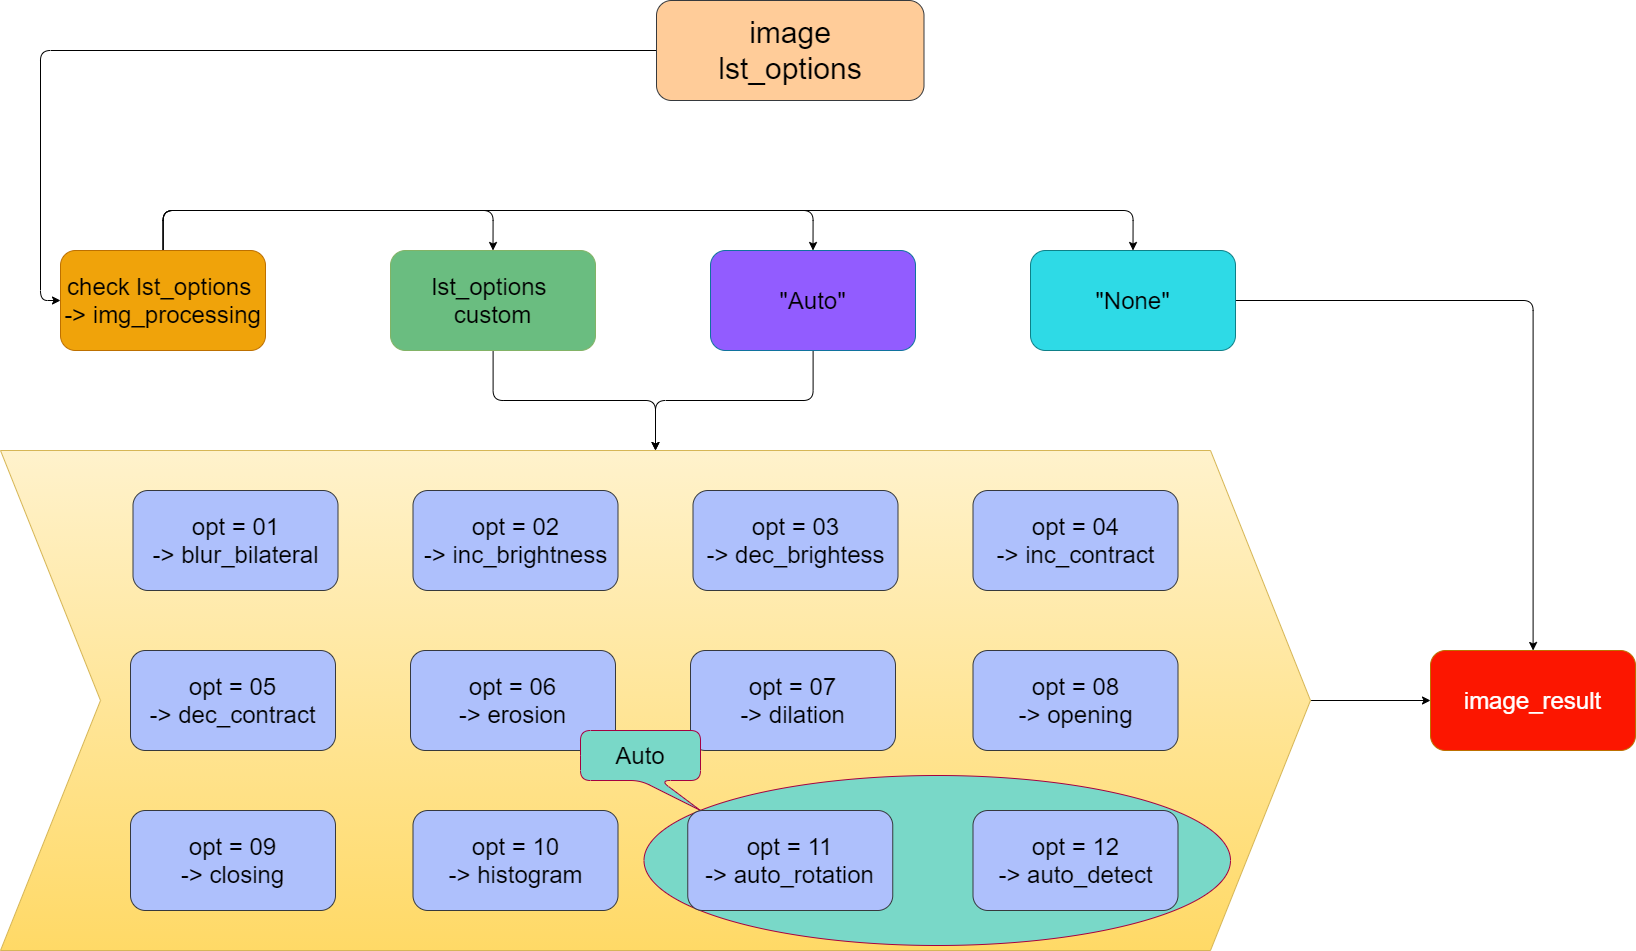

The diagram above was exported from draw.io. Its source (the exported page's mxGraphModel, read from the mxfile embedded in the PNG):
<mxGraphModel dx="1384" dy="858" grid="1" gridSize="10" guides="1" tooltips="1" connect="1" arrows="1" fold="1" page="1" pageScale="1" pageWidth="1920" pageHeight="1200" background="#FFFFFF" math="0" shadow="1">
  <root>
    <mxCell id="0" />
    <mxCell id="1" parent="0" />
    <mxCell id="49" style="edgeStyle=orthogonalEdgeStyle;rounded=1;orthogonalLoop=1;jettySize=auto;html=1;entryX=0;entryY=0.5;entryDx=0;entryDy=0;fontStyle=0;shadow=0;fontSize=24;" parent="1" source="30" target="36" edge="1">
      <mxGeometry relative="1" as="geometry" />
    </mxCell>
    <mxCell id="30" value="" style="shape=step;perimeter=stepPerimeter;whiteSpace=wrap;html=1;fixedSize=1;size=100;fillColor=#fff2cc;strokeColor=#d6b656;gradientColor=#ffd966;fontStyle=0;shadow=0;fontSize=24;" parent="1" vertex="1">
      <mxGeometry x="170" y="520" width="1310" height="500" as="geometry" />
    </mxCell>
    <mxCell id="38" style="edgeStyle=orthogonalEdgeStyle;rounded=1;orthogonalLoop=1;jettySize=auto;html=1;entryX=0.5;entryY=0;entryDx=0;entryDy=0;fontStyle=0;shadow=0;fontSize=24;" parent="1" source="3" target="17" edge="1">
      <mxGeometry relative="1" as="geometry">
        <Array as="points">
          <mxPoint x="333" y="280" />
          <mxPoint x="663" y="280" />
        </Array>
      </mxGeometry>
    </mxCell>
    <mxCell id="40" style="edgeStyle=orthogonalEdgeStyle;rounded=1;orthogonalLoop=1;jettySize=auto;html=1;entryX=0.5;entryY=0;entryDx=0;entryDy=0;fontStyle=0;shadow=0;fontSize=24;" parent="1" source="3" target="18" edge="1">
      <mxGeometry relative="1" as="geometry">
        <Array as="points">
          <mxPoint x="333" y="280" />
          <mxPoint x="983" y="280" />
        </Array>
      </mxGeometry>
    </mxCell>
    <mxCell id="42" style="edgeStyle=orthogonalEdgeStyle;rounded=1;orthogonalLoop=1;jettySize=auto;html=1;entryX=0.5;entryY=0;entryDx=0;entryDy=0;fontStyle=0;shadow=0;fontSize=24;" parent="1" source="3" target="19" edge="1">
      <mxGeometry relative="1" as="geometry">
        <Array as="points">
          <mxPoint x="333" y="280" />
          <mxPoint x="1303" y="280" />
        </Array>
      </mxGeometry>
    </mxCell>
    <mxCell id="3" value="&lt;div style=&quot;font-size: 24px;&quot;&gt;&lt;span style=&quot;font-size: 24px;&quot;&gt;check lst_options&amp;nbsp;&lt;/span&gt;&lt;/div&gt;&lt;div style=&quot;font-size: 24px;&quot;&gt;&lt;span style=&quot;font-size: 24px;&quot;&gt;-&amp;gt;&amp;nbsp;&lt;/span&gt;&lt;span style=&quot;font-size: 24px;&quot;&gt;img_processing&lt;/span&gt;&lt;/div&gt;" style="whiteSpace=wrap;html=1;rounded=1;align=center;fillColor=#f0a30a;strokeColor=#BD7000;fontStyle=0;shadow=0;fontSize=24;fontColor=#000000;" parent="1" vertex="1">
      <mxGeometry x="230" y="320" width="205" height="100" as="geometry" />
    </mxCell>
    <mxCell id="41" style="edgeStyle=orthogonalEdgeStyle;rounded=1;orthogonalLoop=1;jettySize=auto;html=1;entryX=0;entryY=0.5;entryDx=0;entryDy=0;fontStyle=0;shadow=0;fontSize=24;" parent="1" source="6" target="3" edge="1">
      <mxGeometry relative="1" as="geometry" />
    </mxCell>
    <mxCell id="6" value="&lt;div style=&quot;font-size: 30px&quot;&gt;&lt;font style=&quot;font-size: 30px&quot;&gt;image&lt;/font&gt;&lt;/div&gt;&lt;div style=&quot;font-size: 30px&quot;&gt;&lt;font style=&quot;font-size: 30px&quot;&gt;lst_options&lt;/font&gt;&lt;/div&gt;" style="whiteSpace=wrap;html=1;rounded=1;align=center;fontStyle=0;shadow=0;fontSize=30;strokeColor=#36393d;fillColor=#FFCC99;" parent="1" vertex="1">
      <mxGeometry x="826" y="70" width="267.5" height="100" as="geometry" />
    </mxCell>
    <mxCell id="14" value="&lt;div style=&quot;font-size: 24px&quot;&gt;&lt;span style=&quot;font-size: 24px&quot;&gt;opt = 10&lt;/span&gt;&lt;/div&gt;&lt;div style=&quot;font-size: 24px&quot;&gt;&lt;span style=&quot;font-size: 24px&quot;&gt;-&amp;gt; histogram&lt;/span&gt;&lt;/div&gt;" style="whiteSpace=wrap;html=1;rounded=1;align=center;strokeColor=#36393d;fontStyle=0;shadow=0;fillColor=#AEC0FC;fontSize=24;" parent="1" vertex="1">
      <mxGeometry x="582.5" y="880" width="205" height="100" as="geometry" />
    </mxCell>
    <mxCell id="47" style="edgeStyle=orthogonalEdgeStyle;rounded=1;orthogonalLoop=1;jettySize=auto;html=1;fontStyle=0;shadow=0;fontSize=24;" parent="1" source="17" target="30" edge="1">
      <mxGeometry relative="1" as="geometry" />
    </mxCell>
    <mxCell id="17" value="&lt;span style=&quot;font-size: 24px&quot;&gt;lst_options &lt;br&gt;custom&lt;/span&gt;" style="whiteSpace=wrap;html=1;rounded=1;align=center;strokeColor=#82b366;fontStyle=0;shadow=0;fontSize=24;fillColor=#6ABD80;" parent="1" vertex="1">
      <mxGeometry x="560" y="320" width="205" height="100" as="geometry" />
    </mxCell>
    <mxCell id="48" style="edgeStyle=orthogonalEdgeStyle;rounded=1;orthogonalLoop=1;jettySize=auto;html=1;fontStyle=0;shadow=0;fontSize=24;" parent="1" source="18" target="30" edge="1">
      <mxGeometry relative="1" as="geometry" />
    </mxCell>
    <mxCell id="18" value="&lt;div style=&quot;font-size: 24px;&quot;&gt;&lt;span style=&quot;font-size: 24px;&quot;&gt;&quot;Auto&quot;&lt;/span&gt;&lt;/div&gt;" style="whiteSpace=wrap;html=1;rounded=1;align=center;strokeColor=#10739e;fontStyle=0;shadow=0;fontSize=24;fillColor=#925CFF;" parent="1" vertex="1">
      <mxGeometry x="880" y="320" width="205" height="100" as="geometry" />
    </mxCell>
    <mxCell id="43" style="edgeStyle=orthogonalEdgeStyle;rounded=1;orthogonalLoop=1;jettySize=auto;html=1;fontStyle=0;shadow=0;fontSize=24;" parent="1" source="19" target="36" edge="1">
      <mxGeometry relative="1" as="geometry" />
    </mxCell>
    <mxCell id="19" value="&lt;span style=&quot;font-size: 24px&quot;&gt;&quot;None&quot;&lt;/span&gt;" style="whiteSpace=wrap;html=1;rounded=1;align=center;strokeColor=#0e8088;fontStyle=0;shadow=0;fontSize=24;fillColor=#2EDAE6;" parent="1" vertex="1">
      <mxGeometry x="1200" y="320" width="205" height="100" as="geometry" />
    </mxCell>
    <mxCell id="22" value="&lt;div style=&quot;font-size: 24px&quot;&gt;&lt;span style=&quot;font-size: 24px&quot;&gt;opt = 02&lt;/span&gt;&lt;/div&gt;&lt;div style=&quot;font-size: 24px&quot;&gt;&lt;span style=&quot;font-size: 24px&quot;&gt;-&amp;gt; inc_brightness&lt;/span&gt;&lt;/div&gt;" style="whiteSpace=wrap;html=1;rounded=1;align=center;strokeColor=#36393d;fontStyle=0;shadow=0;fillColor=#AEC0FC;fontSize=24;" parent="1" vertex="1">
      <mxGeometry x="582.5" y="560" width="205" height="100" as="geometry" />
    </mxCell>
    <mxCell id="23" value="&lt;div style=&quot;font-size: 24px&quot;&gt;&lt;span style=&quot;font-size: 24px&quot;&gt;opt = 03&lt;/span&gt;&lt;/div&gt;&lt;div style=&quot;font-size: 24px&quot;&gt;&lt;span style=&quot;font-size: 24px&quot;&gt;-&amp;gt; dec_brightess&lt;/span&gt;&lt;/div&gt;" style="whiteSpace=wrap;html=1;rounded=1;align=center;strokeColor=#36393d;fontStyle=0;shadow=0;fillColor=#AEC0FC;fontSize=24;" parent="1" vertex="1">
      <mxGeometry x="862.5" y="560" width="205" height="100" as="geometry" />
    </mxCell>
    <mxCell id="24" value="&lt;div style=&quot;font-size: 24px&quot;&gt;&lt;span style=&quot;font-size: 24px&quot;&gt;opt = 04&lt;/span&gt;&lt;/div&gt;&lt;div style=&quot;font-size: 24px&quot;&gt;&lt;span style=&quot;font-size: 24px&quot;&gt;-&amp;gt; inc_contract&lt;/span&gt;&lt;/div&gt;" style="whiteSpace=wrap;html=1;rounded=1;align=center;strokeColor=#36393d;fontStyle=0;shadow=0;fillColor=#AEC0FC;fontSize=24;" parent="1" vertex="1">
      <mxGeometry x="1142.5" y="560" width="205" height="100" as="geometry" />
    </mxCell>
    <mxCell id="31" value="&lt;div style=&quot;font-size: 24px&quot;&gt;&lt;span style=&quot;font-size: 24px&quot;&gt;opt = 05&lt;/span&gt;&lt;/div&gt;&lt;div style=&quot;font-size: 24px&quot;&gt;&lt;span style=&quot;font-size: 24px&quot;&gt;-&amp;gt; dec_contract&lt;/span&gt;&lt;/div&gt;" style="whiteSpace=wrap;html=1;rounded=1;align=center;strokeColor=#36393d;fontStyle=0;shadow=0;fillColor=#AEC0FC;fontSize=24;" parent="1" vertex="1">
      <mxGeometry x="300" y="720" width="205" height="100" as="geometry" />
    </mxCell>
    <mxCell id="32" value="&lt;div style=&quot;font-size: 24px&quot;&gt;&lt;span style=&quot;font-size: 24px&quot;&gt;opt = 06&lt;/span&gt;&lt;/div&gt;&lt;div style=&quot;font-size: 24px&quot;&gt;&lt;span style=&quot;font-size: 24px&quot;&gt;-&amp;gt; erosion&lt;/span&gt;&lt;/div&gt;" style="whiteSpace=wrap;html=1;rounded=1;align=center;strokeColor=#36393d;fontStyle=0;shadow=0;fillColor=#AEC0FC;fontSize=24;" parent="1" vertex="1">
      <mxGeometry x="580" y="720" width="205" height="100" as="geometry" />
    </mxCell>
    <mxCell id="33" value="&lt;div style=&quot;font-size: 24px&quot;&gt;&lt;span style=&quot;font-size: 24px&quot;&gt;opt = 07&lt;/span&gt;&lt;/div&gt;&lt;div style=&quot;font-size: 24px&quot;&gt;&lt;span style=&quot;font-size: 24px&quot;&gt;-&amp;gt; di&lt;/span&gt;&lt;span&gt;lation&lt;/span&gt;&lt;/div&gt;" style="whiteSpace=wrap;html=1;rounded=1;align=center;strokeColor=#36393d;fontStyle=0;shadow=0;fillColor=#AEC0FC;fontSize=24;" parent="1" vertex="1">
      <mxGeometry x="860" y="720" width="205" height="100" as="geometry" />
    </mxCell>
    <mxCell id="34" value="&lt;div style=&quot;font-size: 24px&quot;&gt;&lt;span style=&quot;font-size: 24px&quot;&gt;opt = 08&lt;/span&gt;&lt;/div&gt;&lt;div style=&quot;font-size: 24px&quot;&gt;&lt;span style=&quot;font-size: 24px&quot;&gt;-&amp;gt; opening&lt;/span&gt;&lt;/div&gt;" style="whiteSpace=wrap;html=1;rounded=1;align=center;strokeColor=#36393d;fontStyle=0;shadow=0;fillColor=#AEC0FC;fontSize=24;" parent="1" vertex="1">
      <mxGeometry x="1142.5" y="720" width="205" height="100" as="geometry" />
    </mxCell>
    <mxCell id="35" value="&lt;div style=&quot;font-size: 24px&quot;&gt;&lt;span style=&quot;font-size: 24px&quot;&gt;opt = 09&lt;/span&gt;&lt;/div&gt;&lt;div style=&quot;font-size: 24px&quot;&gt;&lt;span style=&quot;font-size: 24px&quot;&gt;-&amp;gt; closing&lt;/span&gt;&lt;/div&gt;" style="whiteSpace=wrap;html=1;rounded=1;align=center;strokeColor=#36393d;fontStyle=0;shadow=0;fillColor=#AEC0FC;fontSize=24;" parent="1" vertex="1">
      <mxGeometry x="300" y="880" width="205" height="100" as="geometry" />
    </mxCell>
    <mxCell id="36" value="&lt;span style=&quot;font-size: 24px;&quot;&gt;&lt;font color=&quot;#ffffff&quot; style=&quot;font-size: 24px;&quot;&gt;image_result&lt;/font&gt;&lt;/span&gt;" style="whiteSpace=wrap;html=1;rounded=1;align=center;strokeColor=#BD7000;fontStyle=0;shadow=0;fontColor=#000000;fillColor=#FC1600;fontSize=24;" parent="1" vertex="1">
      <mxGeometry x="1600" y="720" width="205" height="100" as="geometry" />
    </mxCell>
    <mxCell id="63" value="" style="ellipse;whiteSpace=wrap;html=1;strokeColor=#A50040;fontStyle=0;shadow=0;fontSize=24;fontColor=#ffffff;fillColor=#79D8C8;" parent="1" vertex="1">
      <mxGeometry x="813.5" y="845" width="586.5" height="170" as="geometry" />
    </mxCell>
    <mxCell id="21" value="&lt;div style=&quot;font-size: 24px&quot;&gt;&lt;span style=&quot;font-size: 24px&quot;&gt;opt = 01&lt;/span&gt;&lt;/div&gt;&lt;div style=&quot;font-size: 24px&quot;&gt;&lt;span style=&quot;font-size: 24px&quot;&gt;-&amp;gt; blur_bilateral&lt;/span&gt;&lt;/div&gt;" style="whiteSpace=wrap;html=1;rounded=1;align=center;strokeColor=#36393d;fontStyle=0;shadow=0;fillColor=#AEC0FC;fontSize=24;" parent="1" vertex="1">
      <mxGeometry x="302.5" y="560" width="205" height="100" as="geometry" />
    </mxCell>
    <mxCell id="65" value="&lt;font style=&quot;font-size: 24px&quot; color=&quot;#000000&quot;&gt;Auto&lt;/font&gt;" style="shape=callout;rounded=1;whiteSpace=wrap;html=1;perimeter=calloutPerimeter;position2=1;fontStyle=0;strokeColor=#A50040;shadow=0;fontSize=24;fontColor=#ffffff;fillColor=#79D8C8;" parent="1" vertex="1">
      <mxGeometry x="750" y="800" width="120" height="80" as="geometry" />
    </mxCell>
    <mxCell id="66" value="&lt;div style=&quot;font-size: 24px&quot;&gt;&lt;span style=&quot;font-size: 24px&quot;&gt;opt = 11&lt;/span&gt;&lt;/div&gt;&lt;div style=&quot;font-size: 24px&quot;&gt;&lt;span style=&quot;font-size: 24px&quot;&gt;-&amp;gt; auto_rotation&lt;/span&gt;&lt;/div&gt;" style="whiteSpace=wrap;html=1;rounded=1;align=center;strokeColor=#36393d;fontStyle=0;shadow=0;fillColor=#AEC0FC;fontSize=24;" parent="1" vertex="1">
      <mxGeometry x="857.25" y="880" width="205" height="100" as="geometry" />
    </mxCell>
    <mxCell id="67" value="&lt;div style=&quot;font-size: 24px&quot;&gt;&lt;span style=&quot;font-size: 24px&quot;&gt;opt = 12&lt;/span&gt;&lt;/div&gt;&lt;div style=&quot;font-size: 24px&quot;&gt;&lt;span&gt;-&amp;gt; auto_detect&lt;/span&gt;&lt;/div&gt;" style="whiteSpace=wrap;html=1;rounded=1;align=center;strokeColor=#36393d;fontStyle=0;shadow=0;fillColor=#AEC0FC;fontSize=24;" parent="1" vertex="1">
      <mxGeometry x="1142.5" y="880" width="205" height="100" as="geometry" />
    </mxCell>
  </root>
</mxGraphModel>